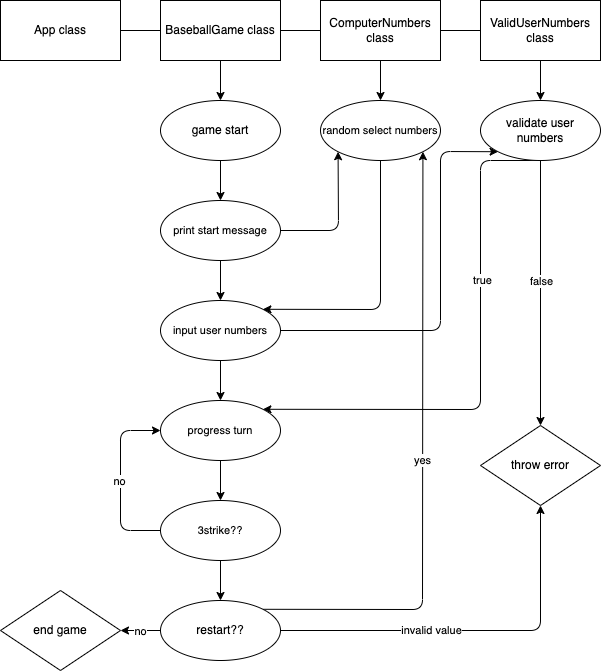

The diagram above was exported from draw.io. Its source (the exported page's mxGraphModel, read from the mxfile embedded in the PNG):
<mxGraphModel dx="324" dy="561" grid="1" gridSize="10" guides="1" tooltips="1" connect="1" arrows="1" fold="1" page="1" pageScale="1" pageWidth="827" pageHeight="1169" math="0" shadow="0">
  <root>
    <mxCell id="0" />
    <mxCell id="1" parent="0" />
    <mxCell id="4" value="" style="edgeStyle=none;html=1;endArrow=none;endFill=0;" edge="1" parent="1" source="2" target="3">
      <mxGeometry relative="1" as="geometry" />
    </mxCell>
    <mxCell id="2" value="App class" style="rounded=0;whiteSpace=wrap;html=1;" vertex="1" parent="1">
      <mxGeometry x="80" y="80" width="120" height="60" as="geometry" />
    </mxCell>
    <mxCell id="17" value="" style="edgeStyle=none;html=1;endArrow=none;endFill=0;" edge="1" parent="1" source="3" target="16">
      <mxGeometry relative="1" as="geometry" />
    </mxCell>
    <mxCell id="35" value="" style="edgeStyle=none;html=1;endArrow=classic;endFill=1;" edge="1" parent="1" source="3" target="34">
      <mxGeometry relative="1" as="geometry" />
    </mxCell>
    <mxCell id="3" value="BaseballGame class" style="rounded=0;whiteSpace=wrap;html=1;" vertex="1" parent="1">
      <mxGeometry x="240" y="80" width="120" height="60" as="geometry" />
    </mxCell>
    <mxCell id="25" value="" style="edgeStyle=none;html=1;endArrow=classic;endFill=1;" edge="1" parent="1">
      <mxGeometry relative="1" as="geometry">
        <mxPoint x="300" y="340" as="sourcePoint" />
        <mxPoint x="300" y="380" as="targetPoint" />
      </mxGeometry>
    </mxCell>
    <mxCell id="22" value="" style="edgeStyle=none;html=1;endArrow=none;endFill=0;" edge="1" parent="1" source="16" target="21">
      <mxGeometry relative="1" as="geometry" />
    </mxCell>
    <mxCell id="44" value="" style="edgeStyle=none;html=1;endArrow=classic;endFill=1;" edge="1" parent="1" source="16" target="43">
      <mxGeometry relative="1" as="geometry" />
    </mxCell>
    <mxCell id="16" value="ValidUserNumbers class" style="rounded=0;whiteSpace=wrap;html=1;" vertex="1" parent="1">
      <mxGeometry x="560" y="80" width="120" height="60" as="geometry" />
    </mxCell>
    <mxCell id="41" value="" style="edgeStyle=none;html=1;endArrow=classic;endFill=1;" edge="1" parent="1" source="21" target="40">
      <mxGeometry relative="1" as="geometry" />
    </mxCell>
    <mxCell id="21" value="ComputerNumbers class" style="rounded=0;whiteSpace=wrap;html=1;" vertex="1" parent="1">
      <mxGeometry x="400" y="80" width="120" height="60" as="geometry" />
    </mxCell>
    <mxCell id="37" value="" style="edgeStyle=none;html=1;endArrow=classic;endFill=1;" edge="1" parent="1" source="34" target="36">
      <mxGeometry relative="1" as="geometry" />
    </mxCell>
    <mxCell id="34" value="game start" style="ellipse;whiteSpace=wrap;html=1;rounded=0;" vertex="1" parent="1">
      <mxGeometry x="240" y="180" width="120" height="60" as="geometry" />
    </mxCell>
    <mxCell id="61" style="edgeStyle=none;html=1;exitX=1;exitY=0.5;exitDx=0;exitDy=0;entryX=0;entryY=1;entryDx=0;entryDy=0;endArrow=classic;endFill=1;" edge="1" parent="1" source="36" target="40">
      <mxGeometry relative="1" as="geometry">
        <Array as="points">
          <mxPoint x="418" y="310" />
        </Array>
      </mxGeometry>
    </mxCell>
    <mxCell id="36" value="&lt;span style=&quot;font-size: 11px&quot;&gt;print start message&lt;/span&gt;" style="ellipse;whiteSpace=wrap;html=1;rounded=0;" vertex="1" parent="1">
      <mxGeometry x="240" y="280" width="120" height="60" as="geometry" />
    </mxCell>
    <mxCell id="45" style="edgeStyle=none;html=1;exitX=1;exitY=0.5;exitDx=0;exitDy=0;entryX=0;entryY=1;entryDx=0;entryDy=0;endArrow=classic;endFill=1;" edge="1" parent="1" source="38" target="43">
      <mxGeometry relative="1" as="geometry">
        <Array as="points">
          <mxPoint x="520" y="410" />
          <mxPoint x="520" y="231" />
        </Array>
      </mxGeometry>
    </mxCell>
    <mxCell id="52" value="" style="edgeStyle=none;html=1;endArrow=classic;endFill=1;" edge="1" parent="1" source="38" target="51">
      <mxGeometry relative="1" as="geometry" />
    </mxCell>
    <mxCell id="38" value="&lt;span style=&quot;font-size: 11px&quot;&gt;input user numbers&lt;/span&gt;" style="ellipse;whiteSpace=wrap;html=1;rounded=0;" vertex="1" parent="1">
      <mxGeometry x="240" y="380" width="120" height="60" as="geometry" />
    </mxCell>
    <mxCell id="42" style="edgeStyle=none;html=1;entryX=1;entryY=0;entryDx=0;entryDy=0;endArrow=classic;endFill=1;" edge="1" parent="1" source="40" target="38">
      <mxGeometry relative="1" as="geometry">
        <Array as="points">
          <mxPoint x="460" y="389" />
        </Array>
      </mxGeometry>
    </mxCell>
    <mxCell id="40" value="&lt;span style=&quot;font-size: 11px&quot;&gt;random select numbers&lt;/span&gt;" style="ellipse;whiteSpace=wrap;html=1;rounded=0;" vertex="1" parent="1">
      <mxGeometry x="400" y="180" width="120" height="60" as="geometry" />
    </mxCell>
    <mxCell id="49" value="" style="edgeStyle=none;html=1;endArrow=classic;endFill=1;" edge="1" parent="1" source="43" target="48">
      <mxGeometry relative="1" as="geometry" />
    </mxCell>
    <mxCell id="50" value="false" style="edgeLabel;html=1;align=center;verticalAlign=middle;resizable=0;points=[];" vertex="1" connectable="0" parent="49">
      <mxGeometry x="-0.1245" relative="1" as="geometry">
        <mxPoint y="4" as="offset" />
      </mxGeometry>
    </mxCell>
    <mxCell id="53" style="edgeStyle=none;html=1;exitX=0.5;exitY=1;exitDx=0;exitDy=0;entryX=1;entryY=0;entryDx=0;entryDy=0;endArrow=classic;endFill=1;" edge="1" parent="1" source="43" target="51">
      <mxGeometry relative="1" as="geometry">
        <Array as="points">
          <mxPoint x="560" y="240" />
          <mxPoint x="560" y="489" />
        </Array>
      </mxGeometry>
    </mxCell>
    <mxCell id="54" value="true" style="edgeLabel;html=1;align=center;verticalAlign=middle;resizable=0;points=[];" vertex="1" connectable="0" parent="53">
      <mxGeometry x="-0.3201" y="1" relative="1" as="geometry">
        <mxPoint as="offset" />
      </mxGeometry>
    </mxCell>
    <mxCell id="43" value="&lt;span&gt;validate user numbers&lt;/span&gt;" style="ellipse;whiteSpace=wrap;html=1;rounded=0;" vertex="1" parent="1">
      <mxGeometry x="560" y="180" width="120" height="60" as="geometry" />
    </mxCell>
    <mxCell id="48" value="throw error" style="rhombus;whiteSpace=wrap;html=1;rounded=0;" vertex="1" parent="1">
      <mxGeometry x="560" y="505" width="120" height="80" as="geometry" />
    </mxCell>
    <mxCell id="56" value="" style="edgeStyle=none;html=1;endArrow=classic;endFill=1;" edge="1" parent="1" source="51" target="55">
      <mxGeometry relative="1" as="geometry" />
    </mxCell>
    <mxCell id="51" value="&lt;span style=&quot;font-size: 11px&quot;&gt;progress turn&lt;/span&gt;" style="ellipse;whiteSpace=wrap;html=1;rounded=0;" vertex="1" parent="1">
      <mxGeometry x="240" y="480" width="120" height="60" as="geometry" />
    </mxCell>
    <mxCell id="57" style="edgeStyle=none;html=1;exitX=0;exitY=0.5;exitDx=0;exitDy=0;entryX=0;entryY=0.5;entryDx=0;entryDy=0;endArrow=classic;endFill=1;" edge="1" parent="1" source="55" target="51">
      <mxGeometry relative="1" as="geometry">
        <Array as="points">
          <mxPoint x="200" y="610" />
          <mxPoint x="200" y="510" />
        </Array>
      </mxGeometry>
    </mxCell>
    <mxCell id="58" value="no" style="edgeLabel;html=1;align=center;verticalAlign=middle;resizable=0;points=[];" vertex="1" connectable="0" parent="57">
      <mxGeometry y="2" relative="1" as="geometry">
        <mxPoint as="offset" />
      </mxGeometry>
    </mxCell>
    <mxCell id="60" value="" style="edgeStyle=none;html=1;endArrow=classic;endFill=1;" edge="1" parent="1" source="55" target="59">
      <mxGeometry relative="1" as="geometry" />
    </mxCell>
    <mxCell id="55" value="&lt;span style=&quot;font-size: 11px&quot;&gt;3strike??&lt;/span&gt;" style="ellipse;whiteSpace=wrap;html=1;rounded=0;" vertex="1" parent="1">
      <mxGeometry x="240" y="580" width="120" height="60" as="geometry" />
    </mxCell>
    <mxCell id="62" value="yes" style="edgeStyle=none;html=1;exitX=1;exitY=0;exitDx=0;exitDy=0;entryX=1;entryY=1;entryDx=0;entryDy=0;endArrow=classic;endFill=1;" edge="1" parent="1" source="59" target="40">
      <mxGeometry relative="1" as="geometry">
        <Array as="points">
          <mxPoint x="502" y="689" />
        </Array>
      </mxGeometry>
    </mxCell>
    <mxCell id="63" style="edgeStyle=none;html=1;exitX=1;exitY=0.5;exitDx=0;exitDy=0;entryX=0.5;entryY=1;entryDx=0;entryDy=0;endArrow=classic;endFill=1;" edge="1" parent="1" source="59" target="48">
      <mxGeometry relative="1" as="geometry">
        <Array as="points">
          <mxPoint x="620" y="710" />
        </Array>
      </mxGeometry>
    </mxCell>
    <mxCell id="64" value="invalid value" style="edgeLabel;html=1;align=center;verticalAlign=middle;resizable=0;points=[];" vertex="1" connectable="0" parent="63">
      <mxGeometry x="-0.2208" y="1" relative="1" as="geometry">
        <mxPoint as="offset" />
      </mxGeometry>
    </mxCell>
    <mxCell id="66" value="" style="edgeStyle=none;html=1;endArrow=classic;endFill=1;" edge="1" parent="1" source="59" target="65">
      <mxGeometry relative="1" as="geometry" />
    </mxCell>
    <mxCell id="67" value="no" style="edgeLabel;html=1;align=center;verticalAlign=middle;resizable=0;points=[];" vertex="1" connectable="0" parent="66">
      <mxGeometry x="0.05" y="-3" relative="1" as="geometry">
        <mxPoint y="3" as="offset" />
      </mxGeometry>
    </mxCell>
    <mxCell id="59" value="restart??" style="ellipse;whiteSpace=wrap;html=1;rounded=0;" vertex="1" parent="1">
      <mxGeometry x="240" y="680" width="120" height="60" as="geometry" />
    </mxCell>
    <mxCell id="65" value="end game" style="rhombus;whiteSpace=wrap;html=1;rounded=0;" vertex="1" parent="1">
      <mxGeometry x="80" y="670" width="120" height="80" as="geometry" />
    </mxCell>
  </root>
</mxGraphModel>